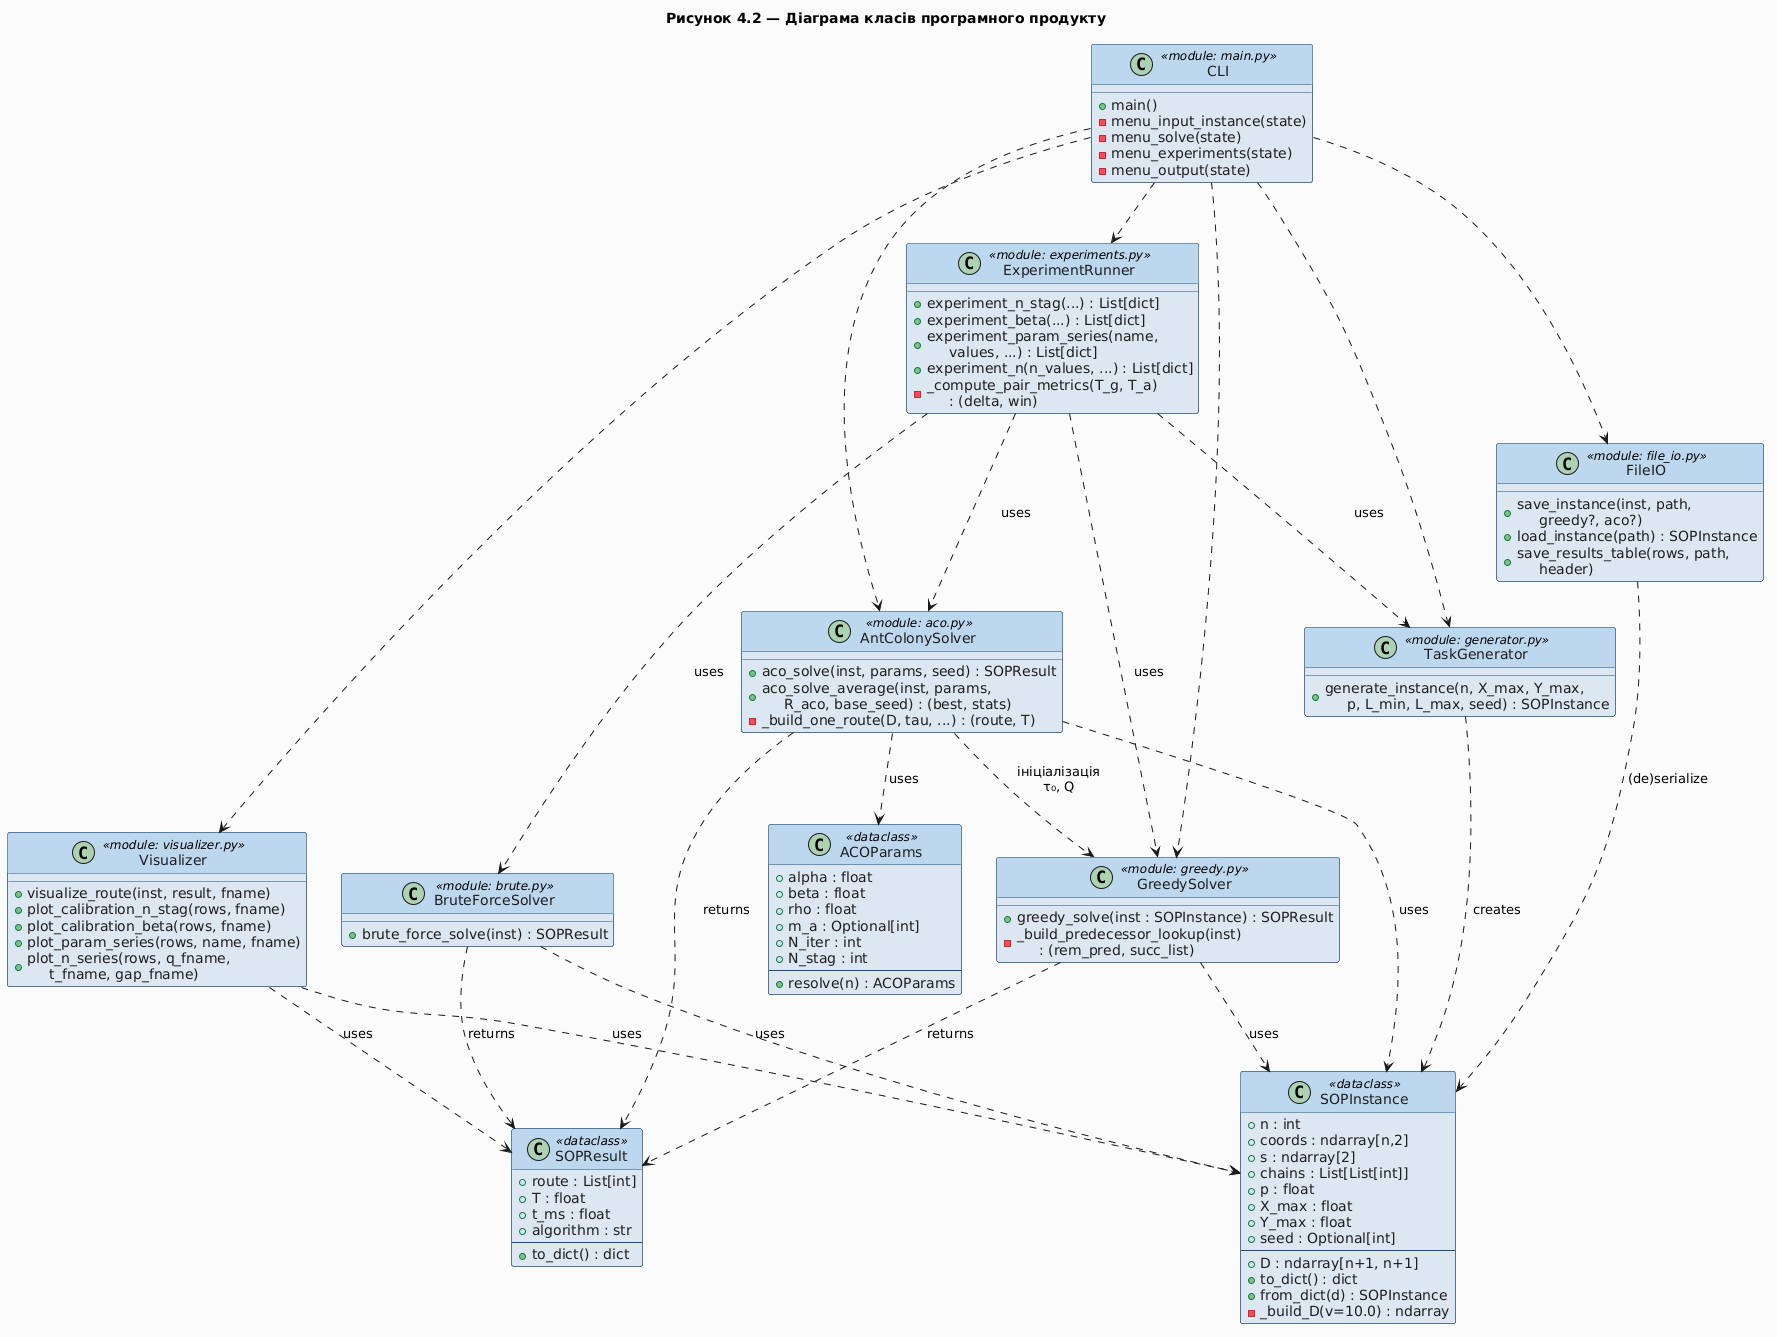

The diagram above was rendered by PlantUML. Its source (embedded in the PNG):
@startuml
title Рисунок 4.2 — Діаграма класів програмного продукту

skinparam backgroundColor #FAFAFA
skinparam shadowing false
skinparam classFontName "DejaVu Sans"
skinparam class {
    BorderColor #1F4E79
    BackgroundColor #DCE6F1
    HeaderBackgroundColor #BDD7EE
    AttributeFontColor #1F1F1F
}

class SOPInstance <<dataclass>> {
    + n : int
    + coords : ndarray[n,2]
    + s : ndarray[2]
    + chains : List[List[int]]
    + p : float
    + X_max : float
    + Y_max : float
    + seed : Optional[int]
    --
    + D : ndarray[n+1, n+1]
    + to_dict() : dict
    + from_dict(d) : SOPInstance
    - _build_D(v=10.0) : ndarray
}

class SOPResult <<dataclass>> {
    + route : List[int]
    + T : float
    + t_ms : float
    + algorithm : str
    --
    + to_dict() : dict
}

class ACOParams <<dataclass>> {
    + alpha : float
    + beta : float
    + rho : float
    + m_a : Optional[int]
    + N_iter : int
    + N_stag : int
    --
    + resolve(n) : ACOParams
}

class GreedySolver <<module: greedy.py>> {
    + greedy_solve(inst : SOPInstance) : SOPResult
    - _build_predecessor_lookup(inst)\n     : (rem_pred, succ_list)
}

class AntColonySolver <<module: aco.py>> {
    + aco_solve(inst, params, seed) : SOPResult
    + aco_solve_average(inst, params,\n     R_aco, base_seed) : (best, stats)
    - _build_one_route(D, tau, ...) : (route, T)
}

class BruteForceSolver <<module: brute.py>> {
    + brute_force_solve(inst) : SOPResult
}

class TaskGenerator <<module: generator.py>> {
    + generate_instance(n, X_max, Y_max,\n     p, L_min, L_max, seed) : SOPInstance
}

class ExperimentRunner <<module: experiments.py>> {
    + experiment_n_stag(...) : List[dict]
    + experiment_beta(...) : List[dict]
    + experiment_param_series(name,\n     values, ...) : List[dict]
    + experiment_n(n_values, ...) : List[dict]
    - _compute_pair_metrics(T_g, T_a)\n     : (delta, win)
}

class Visualizer <<module: visualizer.py>> {
    + visualize_route(inst, result, fname)
    + plot_calibration_n_stag(rows, fname)
    + plot_calibration_beta(rows, fname)
    + plot_param_series(rows, name, fname)
    + plot_n_series(rows, q_fname,\n     t_fname, gap_fname)
}

class FileIO <<module: file_io.py>> {
    + save_instance(inst, path,\n     greedy?, aco?)
    + load_instance(path) : SOPInstance
    + save_results_table(rows, path,\n     header)
}

class CLI <<module: main.py>> {
    + main()
    - menu_input_instance(state)
    - menu_solve(state)
    - menu_experiments(state)
    - menu_output(state)
}

' --- залежності ---
GreedySolver        ..> SOPInstance       : uses
GreedySolver        ..> SOPResult         : returns

AntColonySolver     ..> SOPInstance       : uses
AntColonySolver     ..> ACOParams         : uses
AntColonySolver     ..> SOPResult         : returns
AntColonySolver     ..> GreedySolver      : ініціалізація\nτ₀, Q

BruteForceSolver    ..> SOPInstance       : uses
BruteForceSolver    ..> SOPResult         : returns

TaskGenerator       ..> SOPInstance       : creates

ExperimentRunner    ..> TaskGenerator     : uses
ExperimentRunner    ..> GreedySolver      : uses
ExperimentRunner    ..> AntColonySolver   : uses
ExperimentRunner    ..> BruteForceSolver  : uses

Visualizer          ..> SOPInstance       : uses
Visualizer          ..> SOPResult         : uses

FileIO              ..> SOPInstance       : (de)serialize

CLI                 ..> TaskGenerator
CLI                 ..> GreedySolver
CLI                 ..> AntColonySolver
CLI                 ..> ExperimentRunner
CLI                 ..> Visualizer
CLI                 ..> FileIO
@enduml